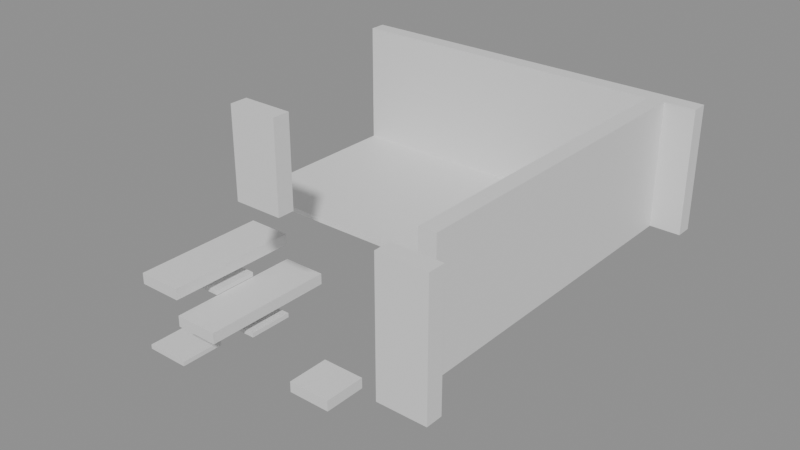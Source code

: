 # Source: building_lego.blend  (saved by Blender 5.0.119; exported with 4.5.12 LTS)
import bpy
from mathutils import Matrix  # noqa: F401  (used for matrix-valued properties, if any)

bpy.ops.wm.read_factory_settings(use_empty=True)
scene = bpy.context.scene
scene.name = 'Scene'

# ---- collections
col_01_paredes_externas = bpy.data.collections.new('01_Paredes_Externas'); scene.collection.children.link(col_01_paredes_externas)
col_02_paredes_internas = bpy.data.collections.new('02_Paredes_Internas'); scene.collection.children.link(col_02_paredes_internas)
col_03_pisos_escadas = bpy.data.collections.new('03_Pisos_Escadas'); scene.collection.children.link(col_03_pisos_escadas)

# ---- materials (node trees are filled in below, after node groups)
mat_mat_parede_externa = bpy.data.materials.new('Mat_Parede_Externa')
mat_mat_parede_interna = bpy.data.materials.new('Mat_Parede_Interna')
mat_mat_pisos = bpy.data.materials.new('Mat_Pisos')

# ---- material node trees
mat_mat_parede_externa.use_nodes = True; mat_mat_parede_externa.node_tree.nodes.clear()
_N = mat_mat_parede_externa.node_tree.nodes; _L = mat_mat_parede_externa.node_tree.links
n0 = _N.new('ShaderNodeBsdfPrincipled'); n0.name = 'BSDF - Pré-fundamentado'; n0.location = (-200, 100)
n1 = _N.new('ShaderNodeOutputMaterial'); n1.name = 'Saída de material'; n1.location = (200, 100)
_L.new(n0.outputs[0], n1.inputs[0])
n1.is_active_output = True
mat_mat_parede_interna.use_nodes = True; mat_mat_parede_interna.node_tree.nodes.clear()
_N = mat_mat_parede_interna.node_tree.nodes; _L = mat_mat_parede_interna.node_tree.links
n0 = _N.new('ShaderNodeBsdfPrincipled'); n0.name = 'BSDF - Pré-fundamentado'; n0.location = (-200, 100)
n1 = _N.new('ShaderNodeOutputMaterial'); n1.name = 'Saída de material'; n1.location = (200, 100)
_L.new(n0.outputs[0], n1.inputs[0])
n1.is_active_output = True
mat_mat_pisos.use_nodes = True; mat_mat_pisos.node_tree.nodes.clear()
_N = mat_mat_pisos.node_tree.nodes; _L = mat_mat_pisos.node_tree.links
n0 = _N.new('ShaderNodeBsdfPrincipled'); n0.name = 'BSDF - Pré-fundamentado'; n0.location = (-200, 100)
n1 = _N.new('ShaderNodeOutputMaterial'); n1.name = 'Saída de material'; n1.location = (200, 100)
_L.new(n0.outputs[0], n1.inputs[0])
n1.is_active_output = True

# ---- meshes
me_bloco_dungeon_wall_4743_167_z22 = bpy.data.meshes.new('Bloco_dungeon_wall_4743_167_z22')
me_bloco_dungeon_wall_4743_167_z22.from_pydata([(-0.5, -0.175, -1.32), (0.5, -0.175, -1.32), (0.5, 0.175, -1.32), (-0.5, 0.175, -1.32), (-0.5, -0.175, 1.32), (0.5, -0.175, 1.32), (0.5, 0.175, 1.32), (-0.5, 0.175, 1.32)], [], [(0, 1, 2, 3), (4, 7, 6, 5), (0, 4, 5, 1), (2, 6, 7, 3), (0, 3, 7, 4), (1, 5, 6, 2)])
me_bloco_dungeon_wall_4743_167_z22.materials.append(mat_mat_parede_externa)
me_bloco_dungeon_wall_4743_167_z22.update()
me_bloco_dungeon_wall_4736_175_z22 = bpy.data.meshes.new('Bloco_dungeon_wall_4736_175_z22')
me_bloco_dungeon_wall_4736_175_z22.from_pydata([(-0.5, -0.175, -1.32), (0.5, -0.175, -1.32), (0.5, 0.175, -1.32), (-0.5, 0.175, -1.32), (-0.5, -0.175, 1.32), (0.5, -0.175, 1.32), (0.5, 0.175, 1.32), (-0.5, 0.175, 1.32)], [], [(0, 1, 2, 3), (4, 7, 6, 5), (0, 4, 5, 1), (2, 6, 7, 3), (0, 3, 7, 4), (1, 5, 6, 2)])
me_bloco_dungeon_wall_4736_175_z22.materials.append(mat_mat_parede_externa)
me_bloco_dungeon_wall_4736_175_z22.update()
me_bloco_dungeon_wall_4737_175_z22 = bpy.data.meshes.new('Bloco_dungeon_wall_4737_175_z22')
me_bloco_dungeon_wall_4737_175_z22.from_pydata([(-0.5, -0.175, -1.32), (0.5, -0.175, -1.32), (0.5, 0.175, -1.32), (-0.5, 0.175, -1.32), (-0.5, -0.175, 1.32), (0.5, -0.175, 1.32), (0.5, 0.175, 1.32), (-0.5, 0.175, 1.32)], [], [(0, 1, 2, 3), (4, 7, 6, 5), (0, 4, 5, 1), (2, 6, 7, 3), (0, 3, 7, 4), (1, 5, 6, 2)])
me_bloco_dungeon_wall_4737_175_z22.materials.append(mat_mat_parede_externa)
me_bloco_dungeon_wall_4737_175_z22.update()
me_bloco_dungeon_wall_4738_175_z22 = bpy.data.meshes.new('Bloco_dungeon_wall_4738_175_z22')
me_bloco_dungeon_wall_4738_175_z22.from_pydata([(-0.5, -0.175, -1.32), (0.5, -0.175, -1.32), (0.5, 0.175, -1.32), (-0.5, 0.175, -1.32), (-0.5, -0.175, 1.32), (0.5, -0.175, 1.32), (0.5, 0.175, 1.32), (-0.5, 0.175, 1.32)], [], [(0, 1, 2, 3), (4, 7, 6, 5), (0, 4, 5, 1), (2, 6, 7, 3), (0, 3, 7, 4), (1, 5, 6, 2)])
me_bloco_dungeon_wall_4738_175_z22.materials.append(mat_mat_parede_externa)
me_bloco_dungeon_wall_4738_175_z22.update()
me_bloco_dungeon_wall_4739_175_z22 = bpy.data.meshes.new('Bloco_dungeon_wall_4739_175_z22')
me_bloco_dungeon_wall_4739_175_z22.from_pydata([(-0.5, -0.175, -1.32), (0.5, -0.175, -1.32), (0.5, 0.175, -1.32), (-0.5, 0.175, -1.32), (-0.5, -0.175, 1.32), (0.5, -0.175, 1.32), (0.5, 0.175, 1.32), (-0.5, 0.175, 1.32)], [], [(0, 1, 2, 3), (4, 7, 6, 5), (0, 4, 5, 1), (2, 6, 7, 3), (0, 3, 7, 4), (1, 5, 6, 2)])
me_bloco_dungeon_wall_4739_175_z22.materials.append(mat_mat_parede_externa)
me_bloco_dungeon_wall_4739_175_z22.update()
me_bloco_dungeon_wall_4740_175_z22 = bpy.data.meshes.new('Bloco_dungeon_wall_4740_175_z22')
me_bloco_dungeon_wall_4740_175_z22.from_pydata([(-0.5, -0.175, -1.32), (0.5, -0.175, -1.32), (0.5, 0.175, -1.32), (-0.5, 0.175, -1.32), (-0.5, -0.175, 1.32), (0.5, -0.175, 1.32), (0.5, 0.175, 1.32), (-0.5, 0.175, 1.32)], [], [(0, 1, 2, 3), (4, 7, 6, 5), (0, 4, 5, 1), (2, 6, 7, 3), (0, 3, 7, 4), (1, 5, 6, 2)])
me_bloco_dungeon_wall_4740_175_z22.materials.append(mat_mat_parede_externa)
me_bloco_dungeon_wall_4740_175_z22.update()
me_bloco_dungeon_wall_4741_175_z22 = bpy.data.meshes.new('Bloco_dungeon_wall_4741_175_z22')
me_bloco_dungeon_wall_4741_175_z22.from_pydata([(-0.5, -0.175, -1.32), (0.5, -0.175, -1.32), (0.5, 0.175, -1.32), (-0.5, 0.175, -1.32), (-0.5, -0.175, 1.32), (0.5, -0.175, 1.32), (0.5, 0.175, 1.32), (-0.5, 0.175, 1.32)], [], [(0, 1, 2, 3), (4, 7, 6, 5), (0, 4, 5, 1), (2, 6, 7, 3), (0, 3, 7, 4), (1, 5, 6, 2)])
me_bloco_dungeon_wall_4741_175_z22.materials.append(mat_mat_parede_externa)
me_bloco_dungeon_wall_4741_175_z22.update()
me_bloco_dungeon_wall_4742_175_z22 = bpy.data.meshes.new('Bloco_dungeon_wall_4742_175_z22')
me_bloco_dungeon_wall_4742_175_z22.from_pydata([(-0.5, -0.175, -1.32), (0.5, -0.175, -1.32), (0.5, 0.175, -1.32), (-0.5, 0.175, -1.32), (-0.5, -0.175, 1.32), (0.5, -0.175, 1.32), (0.5, 0.175, 1.32), (-0.5, 0.175, 1.32)], [], [(0, 1, 2, 3), (4, 7, 6, 5), (0, 4, 5, 1), (2, 6, 7, 3), (0, 3, 7, 4), (1, 5, 6, 2)])
me_bloco_dungeon_wall_4742_175_z22.materials.append(mat_mat_parede_externa)
me_bloco_dungeon_wall_4742_175_z22.update()
me_bloco_dungeon_wall_4743_175_z22 = bpy.data.meshes.new('Bloco_dungeon_wall_4743_175_z22')
me_bloco_dungeon_wall_4743_175_z22.from_pydata([(-0.5, -0.175, -1.32), (0.5, -0.175, -1.32), (0.5, 0.175, -1.32), (-0.5, 0.175, -1.32), (-0.5, -0.175, 1.32), (0.5, -0.175, 1.32), (0.5, 0.175, 1.32), (-0.5, 0.175, 1.32)], [], [(0, 1, 2, 3), (4, 7, 6, 5), (0, 4, 5, 1), (2, 6, 7, 3), (0, 3, 7, 4), (1, 5, 6, 2)])
me_bloco_dungeon_wall_4743_175_z22.materials.append(mat_mat_parede_externa)
me_bloco_dungeon_wall_4743_175_z22.update()
me_bloco_dungeon_wall_4743_168_z22 = bpy.data.meshes.new('Bloco_dungeon_wall_4743_168_z22')
me_bloco_dungeon_wall_4743_168_z22.from_pydata([(-0.175, -0.5, -1.32), (0.175, -0.5, -1.32), (0.175, 0.5, -1.32), (-0.175, 0.5, -1.32), (-0.175, -0.5, 1.32), (0.175, -0.5, 1.32), (0.175, 0.5, 1.32), (-0.175, 0.5, 1.32)], [], [(0, 1, 2, 3), (4, 7, 6, 5), (0, 4, 5, 1), (2, 6, 7, 3), (0, 3, 7, 4), (1, 5, 6, 2)])
me_bloco_dungeon_wall_4743_168_z22.materials.append(mat_mat_parede_externa)
me_bloco_dungeon_wall_4743_168_z22.update()
me_bloco_dungeon_wall_4743_169_z22 = bpy.data.meshes.new('Bloco_dungeon_wall_4743_169_z22')
me_bloco_dungeon_wall_4743_169_z22.from_pydata([(-0.175, -0.5, -1.32), (0.175, -0.5, -1.32), (0.175, 0.5, -1.32), (-0.175, 0.5, -1.32), (-0.175, -0.5, 1.32), (0.175, -0.5, 1.32), (0.175, 0.5, 1.32), (-0.175, 0.5, 1.32)], [], [(0, 1, 2, 3), (4, 7, 6, 5), (0, 4, 5, 1), (2, 6, 7, 3), (0, 3, 7, 4), (1, 5, 6, 2)])
me_bloco_dungeon_wall_4743_169_z22.materials.append(mat_mat_parede_externa)
me_bloco_dungeon_wall_4743_169_z22.update()
me_bloco_dungeon_wall_4743_170_z22 = bpy.data.meshes.new('Bloco_dungeon_wall_4743_170_z22')
me_bloco_dungeon_wall_4743_170_z22.from_pydata([(-0.175, -0.5, -1.32), (0.175, -0.5, -1.32), (0.175, 0.5, -1.32), (-0.175, 0.5, -1.32), (-0.175, -0.5, 1.32), (0.175, -0.5, 1.32), (0.175, 0.5, 1.32), (-0.175, 0.5, 1.32)], [], [(0, 1, 2, 3), (4, 7, 6, 5), (0, 4, 5, 1), (2, 6, 7, 3), (0, 3, 7, 4), (1, 5, 6, 2)])
me_bloco_dungeon_wall_4743_170_z22.materials.append(mat_mat_parede_externa)
me_bloco_dungeon_wall_4743_170_z22.update()
me_bloco_dungeon_wall_4743_171_z22 = bpy.data.meshes.new('Bloco_dungeon_wall_4743_171_z22')
me_bloco_dungeon_wall_4743_171_z22.from_pydata([(-0.175, -0.5, -1.32), (0.175, -0.5, -1.32), (0.175, 0.5, -1.32), (-0.175, 0.5, -1.32), (-0.175, -0.5, 1.32), (0.175, -0.5, 1.32), (0.175, 0.5, 1.32), (-0.175, 0.5, 1.32)], [], [(0, 1, 2, 3), (4, 7, 6, 5), (0, 4, 5, 1), (2, 6, 7, 3), (0, 3, 7, 4), (1, 5, 6, 2)])
me_bloco_dungeon_wall_4743_171_z22.materials.append(mat_mat_parede_externa)
me_bloco_dungeon_wall_4743_171_z22.update()
me_bloco_dungeon_wall_4743_172_z22 = bpy.data.meshes.new('Bloco_dungeon_wall_4743_172_z22')
me_bloco_dungeon_wall_4743_172_z22.from_pydata([(-0.175, -0.5, -1.32), (0.175, -0.5, -1.32), (0.175, 0.5, -1.32), (-0.175, 0.5, -1.32), (-0.175, -0.5, 1.32), (0.175, -0.5, 1.32), (0.175, 0.5, 1.32), (-0.175, 0.5, 1.32)], [], [(0, 1, 2, 3), (4, 7, 6, 5), (0, 4, 5, 1), (2, 6, 7, 3), (0, 3, 7, 4), (1, 5, 6, 2)])
me_bloco_dungeon_wall_4743_172_z22.materials.append(mat_mat_parede_externa)
me_bloco_dungeon_wall_4743_172_z22.update()
me_bloco_dungeon_wall_4743_173_z22 = bpy.data.meshes.new('Bloco_dungeon_wall_4743_173_z22')
me_bloco_dungeon_wall_4743_173_z22.from_pydata([(-0.175, -0.5, -1.32), (0.175, -0.5, -1.32), (0.175, 0.5, -1.32), (-0.175, 0.5, -1.32), (-0.175, -0.5, 1.32), (0.175, -0.5, 1.32), (0.175, 0.5, 1.32), (-0.175, 0.5, 1.32)], [], [(0, 1, 2, 3), (4, 7, 6, 5), (0, 4, 5, 1), (2, 6, 7, 3), (0, 3, 7, 4), (1, 5, 6, 2)])
me_bloco_dungeon_wall_4743_173_z22.materials.append(mat_mat_parede_externa)
me_bloco_dungeon_wall_4743_173_z22.update()
me_bloco_dungeon_wall_4743_174_z22 = bpy.data.meshes.new('Bloco_dungeon_wall_4743_174_z22')
me_bloco_dungeon_wall_4743_174_z22.from_pydata([(-0.175, -0.5, -1.32), (0.175, -0.5, -1.32), (0.175, 0.5, -1.32), (-0.175, 0.5, -1.32), (-0.175, -0.5, 1.32), (0.175, -0.5, 1.32), (0.175, 0.5, 1.32), (-0.175, 0.5, 1.32)], [], [(0, 1, 2, 3), (4, 7, 6, 5), (0, 4, 5, 1), (2, 6, 7, 3), (0, 3, 7, 4), (1, 5, 6, 2)])
me_bloco_dungeon_wall_4743_174_z22.materials.append(mat_mat_parede_externa)
me_bloco_dungeon_wall_4743_174_z22.update()
me_bloco_wall_torch_4739_168_z37 = bpy.data.meshes.new('Bloco_wall_torch_4739_168_z37')
me_bloco_wall_torch_4739_168_z37.from_pydata([(-0.5, -0.175, -0.9), (0.5, -0.175, -0.9), (0.5, 0.175, -0.9), (-0.5, 0.175, -0.9), (-0.5, -0.175, 0.9), (0.5, -0.175, 0.9), (0.5, 0.175, 0.9), (-0.5, 0.175, 0.9)], [], [(0, 1, 2, 3), (4, 7, 6, 5), (0, 4, 5, 1), (2, 6, 7, 3), (0, 3, 7, 4), (1, 5, 6, 2)])
me_bloco_wall_torch_4739_168_z37.materials.append(mat_mat_parede_interna)
me_bloco_wall_torch_4739_168_z37.update()
me_piso_stone_4736_168_z2 = bpy.data.meshes.new('Piso_stone_4736_168_z2')
me_piso_stone_4736_168_z2.from_pydata([(-0.5, -0.5, -0.05), (0.5, -0.5, -0.05), (0.5, 0.5, -0.05), (-0.5, 0.5, -0.05), (-0.5, -0.5, 0.05), (0.5, -0.5, 0.05), (0.5, 0.5, 0.05), (-0.5, 0.5, 0.05)], [], [(0, 1, 2, 3), (4, 7, 6, 5), (0, 4, 5, 1), (2, 6, 7, 3), (0, 3, 7, 4), (1, 5, 6, 2)])
me_piso_stone_4736_168_z2.materials.append(mat_mat_pisos)
me_piso_stone_4736_168_z2.update()
me_piso_stone_4736_169_z12 = bpy.data.meshes.new('Piso_stone_4736_169_z12')
me_piso_stone_4736_169_z12.from_pydata([(-0.5, -0.5, -0.05), (0.5, -0.5, -0.05), (0.5, 0.5, -0.05), (-0.5, 0.5, -0.05), (-0.5, -0.5, 0.05), (0.5, -0.5, 0.05), (0.5, 0.5, 0.05), (-0.5, 0.5, 0.05)], [], [(0, 1, 2, 3), (4, 7, 6, 5), (0, 4, 5, 1), (2, 6, 7, 3), (0, 3, 7, 4), (1, 5, 6, 2)])
me_piso_stone_4736_169_z12.materials.append(mat_mat_pisos)
me_piso_stone_4736_169_z12.update()
me_piso_stone_4737_169_z7 = bpy.data.meshes.new('Piso_stone_4737_169_z7')
me_piso_stone_4737_169_z7.from_pydata([(-0.5, -0.5, -0.05), (0.5, -0.5, -0.05), (0.5, 0.5, -0.05), (-0.5, 0.5, -0.05), (-0.5, -0.5, 0.05), (0.5, -0.5, 0.05), (0.5, 0.5, 0.05), (-0.5, 0.5, 0.05)], [], [(0, 1, 2, 3), (4, 7, 6, 5), (0, 4, 5, 1), (2, 6, 7, 3), (0, 3, 7, 4), (1, 5, 6, 2)])
me_piso_stone_4737_169_z7.materials.append(mat_mat_pisos)
me_piso_stone_4737_169_z7.update()
me_piso_cave_floor_4736_171_z22 = bpy.data.meshes.new('Piso_cave_floor_4736_171_z22')
me_piso_cave_floor_4736_171_z22.from_pydata([(-0.5, -0.5, -0.05), (0.5, -0.5, -0.05), (0.5, 0.5, -0.05), (-0.5, 0.5, -0.05), (-0.5, -0.5, 0.05), (0.5, -0.5, 0.05), (0.5, 0.5, 0.05), (-0.5, 0.5, 0.05)], [], [(0, 1, 2, 3), (4, 7, 6, 5), (0, 4, 5, 1), (2, 6, 7, 3), (0, 3, 7, 4), (1, 5, 6, 2)])
me_piso_cave_floor_4736_171_z22.materials.append(mat_mat_pisos)
me_piso_cave_floor_4736_171_z22.update()
me_piso_cave_floor_4737_171_z22 = bpy.data.meshes.new('Piso_cave_floor_4737_171_z22')
me_piso_cave_floor_4737_171_z22.from_pydata([(-0.5, -0.5, -0.05), (0.5, -0.5, -0.05), (0.5, 0.5, -0.05), (-0.5, 0.5, -0.05), (-0.5, -0.5, 0.05), (0.5, -0.5, 0.05), (0.5, 0.5, 0.05), (-0.5, 0.5, 0.05)], [], [(0, 1, 2, 3), (4, 7, 6, 5), (0, 4, 5, 1), (2, 6, 7, 3), (0, 3, 7, 4), (1, 5, 6, 2)])
me_piso_cave_floor_4737_171_z22.materials.append(mat_mat_pisos)
me_piso_cave_floor_4737_171_z22.update()
me_piso_cave_floor_4738_171_z22 = bpy.data.meshes.new('Piso_cave_floor_4738_171_z22')
me_piso_cave_floor_4738_171_z22.from_pydata([(-0.5, -0.5, -0.05), (0.5, -0.5, -0.05), (0.5, 0.5, -0.05), (-0.5, 0.5, -0.05), (-0.5, -0.5, 0.05), (0.5, -0.5, 0.05), (0.5, 0.5, 0.05), (-0.5, 0.5, 0.05)], [], [(0, 1, 2, 3), (4, 7, 6, 5), (0, 4, 5, 1), (2, 6, 7, 3), (0, 3, 7, 4), (1, 5, 6, 2)])
me_piso_cave_floor_4738_171_z22.materials.append(mat_mat_pisos)
me_piso_cave_floor_4738_171_z22.update()
me_piso_cave_floor_4739_171_z22 = bpy.data.meshes.new('Piso_cave_floor_4739_171_z22')
me_piso_cave_floor_4739_171_z22.from_pydata([(-0.5, -0.5, -0.05), (0.5, -0.5, -0.05), (0.5, 0.5, -0.05), (-0.5, 0.5, -0.05), (-0.5, -0.5, 0.05), (0.5, -0.5, 0.05), (0.5, 0.5, 0.05), (-0.5, 0.5, 0.05)], [], [(0, 1, 2, 3), (4, 7, 6, 5), (0, 4, 5, 1), (2, 6, 7, 3), (0, 3, 7, 4), (1, 5, 6, 2)])
me_piso_cave_floor_4739_171_z22.materials.append(mat_mat_pisos)
me_piso_cave_floor_4739_171_z22.update()
me_piso_cave_floor_4740_171_z22 = bpy.data.meshes.new('Piso_cave_floor_4740_171_z22')
me_piso_cave_floor_4740_171_z22.from_pydata([(-0.5, -0.5, -0.05), (0.5, -0.5, -0.05), (0.5, 0.5, -0.05), (-0.5, 0.5, -0.05), (-0.5, -0.5, 0.05), (0.5, -0.5, 0.05), (0.5, 0.5, 0.05), (-0.5, 0.5, 0.05)], [], [(0, 1, 2, 3), (4, 7, 6, 5), (0, 4, 5, 1), (2, 6, 7, 3), (0, 3, 7, 4), (1, 5, 6, 2)])
me_piso_cave_floor_4740_171_z22.materials.append(mat_mat_pisos)
me_piso_cave_floor_4740_171_z22.update()
me_piso_cave_floor_4741_171_z22 = bpy.data.meshes.new('Piso_cave_floor_4741_171_z22')
me_piso_cave_floor_4741_171_z22.from_pydata([(-0.5, -0.5, -0.05), (0.5, -0.5, -0.05), (0.5, 0.5, -0.05), (-0.5, 0.5, -0.05), (-0.5, -0.5, 0.05), (0.5, -0.5, 0.05), (0.5, 0.5, 0.05), (-0.5, 0.5, 0.05)], [], [(0, 1, 2, 3), (4, 7, 6, 5), (0, 4, 5, 1), (2, 6, 7, 3), (0, 3, 7, 4), (1, 5, 6, 2)])
me_piso_cave_floor_4741_171_z22.materials.append(mat_mat_pisos)
me_piso_cave_floor_4741_171_z22.update()
me_piso_cave_floor_4736_172_z22 = bpy.data.meshes.new('Piso_cave_floor_4736_172_z22')
me_piso_cave_floor_4736_172_z22.from_pydata([(-0.5, -0.5, -0.05), (0.5, -0.5, -0.05), (0.5, 0.5, -0.05), (-0.5, 0.5, -0.05), (-0.5, -0.5, 0.05), (0.5, -0.5, 0.05), (0.5, 0.5, 0.05), (-0.5, 0.5, 0.05)], [], [(0, 1, 2, 3), (4, 7, 6, 5), (0, 4, 5, 1), (2, 6, 7, 3), (0, 3, 7, 4), (1, 5, 6, 2)])
me_piso_cave_floor_4736_172_z22.materials.append(mat_mat_pisos)
me_piso_cave_floor_4736_172_z22.update()
me_piso_cave_floor_4737_172_z22 = bpy.data.meshes.new('Piso_cave_floor_4737_172_z22')
me_piso_cave_floor_4737_172_z22.from_pydata([(-0.5, -0.5, -0.05), (0.5, -0.5, -0.05), (0.5, 0.5, -0.05), (-0.5, 0.5, -0.05), (-0.5, -0.5, 0.05), (0.5, -0.5, 0.05), (0.5, 0.5, 0.05), (-0.5, 0.5, 0.05)], [], [(0, 1, 2, 3), (4, 7, 6, 5), (0, 4, 5, 1), (2, 6, 7, 3), (0, 3, 7, 4), (1, 5, 6, 2)])
me_piso_cave_floor_4737_172_z22.materials.append(mat_mat_pisos)
me_piso_cave_floor_4737_172_z22.update()
me_piso_cave_floor_4738_172_z22 = bpy.data.meshes.new('Piso_cave_floor_4738_172_z22')
me_piso_cave_floor_4738_172_z22.from_pydata([(-0.5, -0.5, -0.05), (0.5, -0.5, -0.05), (0.5, 0.5, -0.05), (-0.5, 0.5, -0.05), (-0.5, -0.5, 0.05), (0.5, -0.5, 0.05), (0.5, 0.5, 0.05), (-0.5, 0.5, 0.05)], [], [(0, 1, 2, 3), (4, 7, 6, 5), (0, 4, 5, 1), (2, 6, 7, 3), (0, 3, 7, 4), (1, 5, 6, 2)])
me_piso_cave_floor_4738_172_z22.materials.append(mat_mat_pisos)
me_piso_cave_floor_4738_172_z22.update()
me_piso_cave_floor_4739_172_z22 = bpy.data.meshes.new('Piso_cave_floor_4739_172_z22')
me_piso_cave_floor_4739_172_z22.from_pydata([(-0.5, -0.5, -0.05), (0.5, -0.5, -0.05), (0.5, 0.5, -0.05), (-0.5, 0.5, -0.05), (-0.5, -0.5, 0.05), (0.5, -0.5, 0.05), (0.5, 0.5, 0.05), (-0.5, 0.5, 0.05)], [], [(0, 1, 2, 3), (4, 7, 6, 5), (0, 4, 5, 1), (2, 6, 7, 3), (0, 3, 7, 4), (1, 5, 6, 2)])
me_piso_cave_floor_4739_172_z22.materials.append(mat_mat_pisos)
me_piso_cave_floor_4739_172_z22.update()
me_piso_cave_floor_4740_172_z22 = bpy.data.meshes.new('Piso_cave_floor_4740_172_z22')
me_piso_cave_floor_4740_172_z22.from_pydata([(-0.5, -0.5, -0.05), (0.5, -0.5, -0.05), (0.5, 0.5, -0.05), (-0.5, 0.5, -0.05), (-0.5, -0.5, 0.05), (0.5, -0.5, 0.05), (0.5, 0.5, 0.05), (-0.5, 0.5, 0.05)], [], [(0, 1, 2, 3), (4, 7, 6, 5), (0, 4, 5, 1), (2, 6, 7, 3), (0, 3, 7, 4), (1, 5, 6, 2)])
me_piso_cave_floor_4740_172_z22.materials.append(mat_mat_pisos)
me_piso_cave_floor_4740_172_z22.update()
me_piso_cave_floor_4741_172_z22 = bpy.data.meshes.new('Piso_cave_floor_4741_172_z22')
me_piso_cave_floor_4741_172_z22.from_pydata([(-0.5, -0.5, -0.05), (0.5, -0.5, -0.05), (0.5, 0.5, -0.05), (-0.5, 0.5, -0.05), (-0.5, -0.5, 0.05), (0.5, -0.5, 0.05), (0.5, 0.5, 0.05), (-0.5, 0.5, 0.05)], [], [(0, 1, 2, 3), (4, 7, 6, 5), (0, 4, 5, 1), (2, 6, 7, 3), (0, 3, 7, 4), (1, 5, 6, 2)])
me_piso_cave_floor_4741_172_z22.materials.append(mat_mat_pisos)
me_piso_cave_floor_4741_172_z22.update()
me_piso_cave_floor_4736_173_z22 = bpy.data.meshes.new('Piso_cave_floor_4736_173_z22')
me_piso_cave_floor_4736_173_z22.from_pydata([(-0.5, -0.5, -0.05), (0.5, -0.5, -0.05), (0.5, 0.5, -0.05), (-0.5, 0.5, -0.05), (-0.5, -0.5, 0.05), (0.5, -0.5, 0.05), (0.5, 0.5, 0.05), (-0.5, 0.5, 0.05)], [], [(0, 1, 2, 3), (4, 7, 6, 5), (0, 4, 5, 1), (2, 6, 7, 3), (0, 3, 7, 4), (1, 5, 6, 2)])
me_piso_cave_floor_4736_173_z22.materials.append(mat_mat_pisos)
me_piso_cave_floor_4736_173_z22.update()
me_piso_cave_floor_4737_173_z22 = bpy.data.meshes.new('Piso_cave_floor_4737_173_z22')
me_piso_cave_floor_4737_173_z22.from_pydata([(-0.5, -0.5, -0.05), (0.5, -0.5, -0.05), (0.5, 0.5, -0.05), (-0.5, 0.5, -0.05), (-0.5, -0.5, 0.05), (0.5, -0.5, 0.05), (0.5, 0.5, 0.05), (-0.5, 0.5, 0.05)], [], [(0, 1, 2, 3), (4, 7, 6, 5), (0, 4, 5, 1), (2, 6, 7, 3), (0, 3, 7, 4), (1, 5, 6, 2)])
me_piso_cave_floor_4737_173_z22.materials.append(mat_mat_pisos)
me_piso_cave_floor_4737_173_z22.update()
me_piso_cave_floor_4738_173_z22 = bpy.data.meshes.new('Piso_cave_floor_4738_173_z22')
me_piso_cave_floor_4738_173_z22.from_pydata([(-0.5, -0.5, -0.05), (0.5, -0.5, -0.05), (0.5, 0.5, -0.05), (-0.5, 0.5, -0.05), (-0.5, -0.5, 0.05), (0.5, -0.5, 0.05), (0.5, 0.5, 0.05), (-0.5, 0.5, 0.05)], [], [(0, 1, 2, 3), (4, 7, 6, 5), (0, 4, 5, 1), (2, 6, 7, 3), (0, 3, 7, 4), (1, 5, 6, 2)])
me_piso_cave_floor_4738_173_z22.materials.append(mat_mat_pisos)
me_piso_cave_floor_4738_173_z22.update()
me_piso_cave_floor_4739_173_z22 = bpy.data.meshes.new('Piso_cave_floor_4739_173_z22')
me_piso_cave_floor_4739_173_z22.from_pydata([(-0.5, -0.5, -0.05), (0.5, -0.5, -0.05), (0.5, 0.5, -0.05), (-0.5, 0.5, -0.05), (-0.5, -0.5, 0.05), (0.5, -0.5, 0.05), (0.5, 0.5, 0.05), (-0.5, 0.5, 0.05)], [], [(0, 1, 2, 3), (4, 7, 6, 5), (0, 4, 5, 1), (2, 6, 7, 3), (0, 3, 7, 4), (1, 5, 6, 2)])
me_piso_cave_floor_4739_173_z22.materials.append(mat_mat_pisos)
me_piso_cave_floor_4739_173_z22.update()
me_piso_cave_floor_4740_173_z22 = bpy.data.meshes.new('Piso_cave_floor_4740_173_z22')
me_piso_cave_floor_4740_173_z22.from_pydata([(-0.5, -0.5, -0.05), (0.5, -0.5, -0.05), (0.5, 0.5, -0.05), (-0.5, 0.5, -0.05), (-0.5, -0.5, 0.05), (0.5, -0.5, 0.05), (0.5, 0.5, 0.05), (-0.5, 0.5, 0.05)], [], [(0, 1, 2, 3), (4, 7, 6, 5), (0, 4, 5, 1), (2, 6, 7, 3), (0, 3, 7, 4), (1, 5, 6, 2)])
me_piso_cave_floor_4740_173_z22.materials.append(mat_mat_pisos)
me_piso_cave_floor_4740_173_z22.update()
me_piso_cave_floor_4741_173_z22 = bpy.data.meshes.new('Piso_cave_floor_4741_173_z22')
me_piso_cave_floor_4741_173_z22.from_pydata([(-0.5, -0.5, -0.05), (0.5, -0.5, -0.05), (0.5, 0.5, -0.05), (-0.5, 0.5, -0.05), (-0.5, -0.5, 0.05), (0.5, -0.5, 0.05), (0.5, 0.5, 0.05), (-0.5, 0.5, 0.05)], [], [(0, 1, 2, 3), (4, 7, 6, 5), (0, 4, 5, 1), (2, 6, 7, 3), (0, 3, 7, 4), (1, 5, 6, 2)])
me_piso_cave_floor_4741_173_z22.materials.append(mat_mat_pisos)
me_piso_cave_floor_4741_173_z22.update()
me_piso_cave_floor_4736_174_z22 = bpy.data.meshes.new('Piso_cave_floor_4736_174_z22')
me_piso_cave_floor_4736_174_z22.from_pydata([(-0.5, -0.5, -0.05), (0.5, -0.5, -0.05), (0.5, 0.5, -0.05), (-0.5, 0.5, -0.05), (-0.5, -0.5, 0.05), (0.5, -0.5, 0.05), (0.5, 0.5, 0.05), (-0.5, 0.5, 0.05)], [], [(0, 1, 2, 3), (4, 7, 6, 5), (0, 4, 5, 1), (2, 6, 7, 3), (0, 3, 7, 4), (1, 5, 6, 2)])
me_piso_cave_floor_4736_174_z22.materials.append(mat_mat_pisos)
me_piso_cave_floor_4736_174_z22.update()
me_piso_cave_floor_4737_174_z22 = bpy.data.meshes.new('Piso_cave_floor_4737_174_z22')
me_piso_cave_floor_4737_174_z22.from_pydata([(-0.5, -0.5, -0.05), (0.5, -0.5, -0.05), (0.5, 0.5, -0.05), (-0.5, 0.5, -0.05), (-0.5, -0.5, 0.05), (0.5, -0.5, 0.05), (0.5, 0.5, 0.05), (-0.5, 0.5, 0.05)], [], [(0, 1, 2, 3), (4, 7, 6, 5), (0, 4, 5, 1), (2, 6, 7, 3), (0, 3, 7, 4), (1, 5, 6, 2)])
me_piso_cave_floor_4737_174_z22.materials.append(mat_mat_pisos)
me_piso_cave_floor_4737_174_z22.update()
me_piso_cave_floor_4738_174_z22 = bpy.data.meshes.new('Piso_cave_floor_4738_174_z22')
me_piso_cave_floor_4738_174_z22.from_pydata([(-0.5, -0.5, -0.05), (0.5, -0.5, -0.05), (0.5, 0.5, -0.05), (-0.5, 0.5, -0.05), (-0.5, -0.5, 0.05), (0.5, -0.5, 0.05), (0.5, 0.5, 0.05), (-0.5, 0.5, 0.05)], [], [(0, 1, 2, 3), (4, 7, 6, 5), (0, 4, 5, 1), (2, 6, 7, 3), (0, 3, 7, 4), (1, 5, 6, 2)])
me_piso_cave_floor_4738_174_z22.materials.append(mat_mat_pisos)
me_piso_cave_floor_4738_174_z22.update()
me_piso_cave_floor_4739_174_z22 = bpy.data.meshes.new('Piso_cave_floor_4739_174_z22')
me_piso_cave_floor_4739_174_z22.from_pydata([(-0.5, -0.5, -0.05), (0.5, -0.5, -0.05), (0.5, 0.5, -0.05), (-0.5, 0.5, -0.05), (-0.5, -0.5, 0.05), (0.5, -0.5, 0.05), (0.5, 0.5, 0.05), (-0.5, 0.5, 0.05)], [], [(0, 1, 2, 3), (4, 7, 6, 5), (0, 4, 5, 1), (2, 6, 7, 3), (0, 3, 7, 4), (1, 5, 6, 2)])
me_piso_cave_floor_4739_174_z22.materials.append(mat_mat_pisos)
me_piso_cave_floor_4739_174_z22.update()
me_piso_cave_floor_4740_174_z22 = bpy.data.meshes.new('Piso_cave_floor_4740_174_z22')
me_piso_cave_floor_4740_174_z22.from_pydata([(-0.5, -0.5, -0.05), (0.5, -0.5, -0.05), (0.5, 0.5, -0.05), (-0.5, 0.5, -0.05), (-0.5, -0.5, 0.05), (0.5, -0.5, 0.05), (0.5, 0.5, 0.05), (-0.5, 0.5, 0.05)], [], [(0, 1, 2, 3), (4, 7, 6, 5), (0, 4, 5, 1), (2, 6, 7, 3), (0, 3, 7, 4), (1, 5, 6, 2)])
me_piso_cave_floor_4740_174_z22.materials.append(mat_mat_pisos)
me_piso_cave_floor_4740_174_z22.update()
me_piso_cave_floor_4741_174_z22 = bpy.data.meshes.new('Piso_cave_floor_4741_174_z22')
me_piso_cave_floor_4741_174_z22.from_pydata([(-0.5, -0.5, -0.05), (0.5, -0.5, -0.05), (0.5, 0.5, -0.05), (-0.5, 0.5, -0.05), (-0.5, -0.5, 0.05), (0.5, -0.5, 0.05), (0.5, 0.5, 0.05), (-0.5, 0.5, 0.05)], [], [(0, 1, 2, 3), (4, 7, 6, 5), (0, 4, 5, 1), (2, 6, 7, 3), (0, 3, 7, 4), (1, 5, 6, 2)])
me_piso_cave_floor_4741_174_z22.materials.append(mat_mat_pisos)
me_piso_cave_floor_4741_174_z22.update()
me_degrau_4736_168_z14 = bpy.data.meshes.new('Degrau_4736_168_z14')
me_degrau_4736_168_z14.from_pydata([(-0.5, -0.5, -0.125), (0.5, -0.5, -0.125), (0.5, 0.5, -0.125), (-0.5, 0.5, -0.125), (-0.5, -0.5, 0.125), (0.5, -0.5, 0.125), (0.5, 0.5, 0.125), (-0.5, 0.5, 0.125)], [], [(0, 1, 2, 3), (4, 7, 6, 5), (0, 4, 5, 1), (2, 6, 7, 3), (0, 3, 7, 4), (1, 5, 6, 2)])
me_degrau_4736_168_z14.materials.append(mat_mat_pisos)
me_degrau_4736_168_z14.update()
me_degrau_4737_168_z9 = bpy.data.meshes.new('Degrau_4737_168_z9')
me_degrau_4737_168_z9.from_pydata([(-0.5, -0.5, -0.125), (0.5, -0.5, -0.125), (0.5, 0.5, -0.125), (-0.5, 0.5, -0.125), (-0.5, -0.5, 0.125), (0.5, -0.5, 0.125), (0.5, 0.5, 0.125), (-0.5, 0.5, 0.125)], [], [(0, 1, 2, 3), (4, 7, 6, 5), (0, 4, 5, 1), (2, 6, 7, 3), (0, 3, 7, 4), (1, 5, 6, 2)])
me_degrau_4737_168_z9.materials.append(mat_mat_pisos)
me_degrau_4737_168_z9.update()
me_degrau_4736_169_z14 = bpy.data.meshes.new('Degrau_4736_169_z14')
me_degrau_4736_169_z14.from_pydata([(-0.5, -0.5, -0.125), (0.5, -0.5, -0.125), (0.5, 0.5, -0.125), (-0.5, 0.5, -0.125), (-0.5, -0.5, 0.125), (0.5, -0.5, 0.125), (0.5, 0.5, 0.125), (-0.5, 0.5, 0.125)], [], [(0, 1, 2, 3), (4, 7, 6, 5), (0, 4, 5, 1), (2, 6, 7, 3), (0, 3, 7, 4), (1, 5, 6, 2)])
me_degrau_4736_169_z14.materials.append(mat_mat_pisos)
me_degrau_4736_169_z14.update()
me_degrau_4737_169_z9 = bpy.data.meshes.new('Degrau_4737_169_z9')
me_degrau_4737_169_z9.from_pydata([(-0.5, -0.5, -0.125), (0.5, -0.5, -0.125), (0.5, 0.5, -0.125), (-0.5, 0.5, -0.125), (-0.5, -0.5, 0.125), (0.5, -0.5, 0.125), (0.5, 0.5, 0.125), (-0.5, 0.5, 0.125)], [], [(0, 1, 2, 3), (4, 7, 6, 5), (0, 4, 5, 1), (2, 6, 7, 3), (0, 3, 7, 4), (1, 5, 6, 2)])
me_degrau_4737_169_z9.materials.append(mat_mat_pisos)
me_degrau_4737_169_z9.update()
me_degrau_4739_169_z_1 = bpy.data.meshes.new('Degrau_4739_169_z-1')
me_degrau_4739_169_z_1.from_pydata([(-0.5, -0.5, -0.125), (0.5, -0.5, -0.125), (0.5, 0.5, -0.125), (-0.5, 0.5, -0.125), (-0.5, -0.5, 0.125), (0.5, -0.5, 0.125), (0.5, 0.5, 0.125), (-0.5, 0.5, 0.125)], [], [(0, 1, 2, 3), (4, 7, 6, 5), (0, 4, 5, 1), (2, 6, 7, 3), (0, 3, 7, 4), (1, 5, 6, 2)])
me_degrau_4739_169_z_1.materials.append(mat_mat_pisos)
me_degrau_4739_169_z_1.update()
me_degrau_4736_170_z14 = bpy.data.meshes.new('Degrau_4736_170_z14')
me_degrau_4736_170_z14.from_pydata([(-0.5, -0.5, -0.125), (0.5, -0.5, -0.125), (0.5, 0.5, -0.125), (-0.5, 0.5, -0.125), (-0.5, -0.5, 0.125), (0.5, -0.5, 0.125), (0.5, 0.5, 0.125), (-0.5, 0.5, 0.125)], [], [(0, 1, 2, 3), (4, 7, 6, 5), (0, 4, 5, 1), (2, 6, 7, 3), (0, 3, 7, 4), (1, 5, 6, 2)])
me_degrau_4736_170_z14.materials.append(mat_mat_pisos)
me_degrau_4736_170_z14.update()
me_degrau_4737_170_z9 = bpy.data.meshes.new('Degrau_4737_170_z9')
me_degrau_4737_170_z9.from_pydata([(-0.5, -0.5, -0.125), (0.5, -0.5, -0.125), (0.5, 0.5, -0.125), (-0.5, 0.5, -0.125), (-0.5, -0.5, 0.125), (0.5, -0.5, 0.125), (0.5, 0.5, 0.125), (-0.5, 0.5, 0.125)], [], [(0, 1, 2, 3), (4, 7, 6, 5), (0, 4, 5, 1), (2, 6, 7, 3), (0, 3, 7, 4), (1, 5, 6, 2)])
me_degrau_4737_170_z9.materials.append(mat_mat_pisos)
me_degrau_4737_170_z9.update()

# ---- objects
ob_parede_externa_norte_y167_x4743_4743 = bpy.data.objects.new('Parede_Externa_Norte_Y167_X4743_4743', None)
ob_bloco_dungeon_wall_4743_167_z22 = bpy.data.objects.new('Bloco_dungeon_wall_4743_167_z22', me_bloco_dungeon_wall_4743_167_z22)
ob_parede_externa_sul_y175_x4736_4743 = bpy.data.objects.new('Parede_Externa_Sul_Y175_X4736_4743', None)
ob_bloco_dungeon_wall_4736_175_z22 = bpy.data.objects.new('Bloco_dungeon_wall_4736_175_z22', me_bloco_dungeon_wall_4736_175_z22)
ob_bloco_dungeon_wall_4737_175_z22 = bpy.data.objects.new('Bloco_dungeon_wall_4737_175_z22', me_bloco_dungeon_wall_4737_175_z22)
ob_bloco_dungeon_wall_4738_175_z22 = bpy.data.objects.new('Bloco_dungeon_wall_4738_175_z22', me_bloco_dungeon_wall_4738_175_z22)
ob_bloco_dungeon_wall_4739_175_z22 = bpy.data.objects.new('Bloco_dungeon_wall_4739_175_z22', me_bloco_dungeon_wall_4739_175_z22)
ob_bloco_dungeon_wall_4740_175_z22 = bpy.data.objects.new('Bloco_dungeon_wall_4740_175_z22', me_bloco_dungeon_wall_4740_175_z22)
ob_bloco_dungeon_wall_4741_175_z22 = bpy.data.objects.new('Bloco_dungeon_wall_4741_175_z22', me_bloco_dungeon_wall_4741_175_z22)
ob_bloco_dungeon_wall_4742_175_z22 = bpy.data.objects.new('Bloco_dungeon_wall_4742_175_z22', me_bloco_dungeon_wall_4742_175_z22)
ob_bloco_dungeon_wall_4743_175_z22 = bpy.data.objects.new('Bloco_dungeon_wall_4743_175_z22', me_bloco_dungeon_wall_4743_175_z22)
ob_parede_externa_leste_x4743_y168_174 = bpy.data.objects.new('Parede_Externa_Leste_X4743_Y168_174', None)
ob_bloco_dungeon_wall_4743_168_z22 = bpy.data.objects.new('Bloco_dungeon_wall_4743_168_z22', me_bloco_dungeon_wall_4743_168_z22)
ob_bloco_dungeon_wall_4743_169_z22 = bpy.data.objects.new('Bloco_dungeon_wall_4743_169_z22', me_bloco_dungeon_wall_4743_169_z22)
ob_bloco_dungeon_wall_4743_170_z22 = bpy.data.objects.new('Bloco_dungeon_wall_4743_170_z22', me_bloco_dungeon_wall_4743_170_z22)
ob_bloco_dungeon_wall_4743_171_z22 = bpy.data.objects.new('Bloco_dungeon_wall_4743_171_z22', me_bloco_dungeon_wall_4743_171_z22)
ob_bloco_dungeon_wall_4743_172_z22 = bpy.data.objects.new('Bloco_dungeon_wall_4743_172_z22', me_bloco_dungeon_wall_4743_172_z22)
ob_bloco_dungeon_wall_4743_173_z22 = bpy.data.objects.new('Bloco_dungeon_wall_4743_173_z22', me_bloco_dungeon_wall_4743_173_z22)
ob_bloco_dungeon_wall_4743_174_z22 = bpy.data.objects.new('Bloco_dungeon_wall_4743_174_z22', me_bloco_dungeon_wall_4743_174_z22)
ob_parede_interna_ew_02_y168_x4739_4739 = bpy.data.objects.new('Parede_Interna_EW_02_Y168_X4739_4739', None)
ob_bloco_wall_torch_4739_168_z37 = bpy.data.objects.new('Bloco_wall_torch_4739_168_z37', me_bloco_wall_torch_4739_168_z37)
ob_pisos_lajes = bpy.data.objects.new('Pisos_Lajes', None)
ob_piso_stone_4736_168_z2 = bpy.data.objects.new('Piso_stone_4736_168_z2', me_piso_stone_4736_168_z2)
ob_piso_stone_4736_169_z12 = bpy.data.objects.new('Piso_stone_4736_169_z12', me_piso_stone_4736_169_z12)
ob_piso_stone_4737_169_z7 = bpy.data.objects.new('Piso_stone_4737_169_z7', me_piso_stone_4737_169_z7)
ob_piso_cave_floor_4736_171_z22 = bpy.data.objects.new('Piso_cave_floor_4736_171_z22', me_piso_cave_floor_4736_171_z22)
ob_piso_cave_floor_4737_171_z22 = bpy.data.objects.new('Piso_cave_floor_4737_171_z22', me_piso_cave_floor_4737_171_z22)
ob_piso_cave_floor_4738_171_z22 = bpy.data.objects.new('Piso_cave_floor_4738_171_z22', me_piso_cave_floor_4738_171_z22)
ob_piso_cave_floor_4739_171_z22 = bpy.data.objects.new('Piso_cave_floor_4739_171_z22', me_piso_cave_floor_4739_171_z22)
ob_piso_cave_floor_4740_171_z22 = bpy.data.objects.new('Piso_cave_floor_4740_171_z22', me_piso_cave_floor_4740_171_z22)
ob_piso_cave_floor_4741_171_z22 = bpy.data.objects.new('Piso_cave_floor_4741_171_z22', me_piso_cave_floor_4741_171_z22)
ob_piso_cave_floor_4736_172_z22 = bpy.data.objects.new('Piso_cave_floor_4736_172_z22', me_piso_cave_floor_4736_172_z22)
ob_piso_cave_floor_4737_172_z22 = bpy.data.objects.new('Piso_cave_floor_4737_172_z22', me_piso_cave_floor_4737_172_z22)
ob_piso_cave_floor_4738_172_z22 = bpy.data.objects.new('Piso_cave_floor_4738_172_z22', me_piso_cave_floor_4738_172_z22)
ob_piso_cave_floor_4739_172_z22 = bpy.data.objects.new('Piso_cave_floor_4739_172_z22', me_piso_cave_floor_4739_172_z22)
ob_piso_cave_floor_4740_172_z22 = bpy.data.objects.new('Piso_cave_floor_4740_172_z22', me_piso_cave_floor_4740_172_z22)
ob_piso_cave_floor_4741_172_z22 = bpy.data.objects.new('Piso_cave_floor_4741_172_z22', me_piso_cave_floor_4741_172_z22)
ob_piso_cave_floor_4736_173_z22 = bpy.data.objects.new('Piso_cave_floor_4736_173_z22', me_piso_cave_floor_4736_173_z22)
ob_piso_cave_floor_4737_173_z22 = bpy.data.objects.new('Piso_cave_floor_4737_173_z22', me_piso_cave_floor_4737_173_z22)
ob_piso_cave_floor_4738_173_z22 = bpy.data.objects.new('Piso_cave_floor_4738_173_z22', me_piso_cave_floor_4738_173_z22)
ob_piso_cave_floor_4739_173_z22 = bpy.data.objects.new('Piso_cave_floor_4739_173_z22', me_piso_cave_floor_4739_173_z22)
ob_piso_cave_floor_4740_173_z22 = bpy.data.objects.new('Piso_cave_floor_4740_173_z22', me_piso_cave_floor_4740_173_z22)
ob_piso_cave_floor_4741_173_z22 = bpy.data.objects.new('Piso_cave_floor_4741_173_z22', me_piso_cave_floor_4741_173_z22)
ob_piso_cave_floor_4736_174_z22 = bpy.data.objects.new('Piso_cave_floor_4736_174_z22', me_piso_cave_floor_4736_174_z22)
ob_piso_cave_floor_4737_174_z22 = bpy.data.objects.new('Piso_cave_floor_4737_174_z22', me_piso_cave_floor_4737_174_z22)
ob_piso_cave_floor_4738_174_z22 = bpy.data.objects.new('Piso_cave_floor_4738_174_z22', me_piso_cave_floor_4738_174_z22)
ob_piso_cave_floor_4739_174_z22 = bpy.data.objects.new('Piso_cave_floor_4739_174_z22', me_piso_cave_floor_4739_174_z22)
ob_piso_cave_floor_4740_174_z22 = bpy.data.objects.new('Piso_cave_floor_4740_174_z22', me_piso_cave_floor_4740_174_z22)
ob_piso_cave_floor_4741_174_z22 = bpy.data.objects.new('Piso_cave_floor_4741_174_z22', me_piso_cave_floor_4741_174_z22)
ob_escadas_corrim_os = bpy.data.objects.new('Escadas_Corrimãos', None)
ob_degrau_4736_168_z14 = bpy.data.objects.new('Degrau_4736_168_z14', me_degrau_4736_168_z14)
ob_degrau_4737_168_z9 = bpy.data.objects.new('Degrau_4737_168_z9', me_degrau_4737_168_z9)
ob_degrau_4736_169_z14 = bpy.data.objects.new('Degrau_4736_169_z14', me_degrau_4736_169_z14)
ob_degrau_4737_169_z9 = bpy.data.objects.new('Degrau_4737_169_z9', me_degrau_4737_169_z9)
ob_degrau_4739_169_z_1 = bpy.data.objects.new('Degrau_4739_169_z-1', me_degrau_4739_169_z_1)
ob_degrau_4736_170_z14 = bpy.data.objects.new('Degrau_4736_170_z14', me_degrau_4736_170_z14)
ob_degrau_4737_170_z9 = bpy.data.objects.new('Degrau_4737_170_z9', me_degrau_4737_170_z9)

# ---- transforms, parenting, visibility, modifiers, constraints
ob_parede_externa_norte_y167_x4743_4743.location = (3.5, -4.0, 2.4)
ob_parede_externa_norte_y167_x4743_4743.empty_display_type = 'CUBE'
ob_bloco_dungeon_wall_4743_167_z22.parent = ob_parede_externa_norte_y167_x4743_4743
ob_bloco_dungeon_wall_4743_167_z22.matrix_parent_inverse = Matrix(((1.0, -0.0, 0.0, -3.5), (-0.0, 1.0, -0.0, 4.0), (0.0, -0.0, 1.0, -2.4), (-0.0, 0.0, -0.0, 1.0)))
ob_bloco_dungeon_wall_4743_167_z22.location = (3.5, -4.325, 3.72)
ob_parede_externa_sul_y175_x4736_4743.location = (0.0, 4.0, 2.4)
ob_parede_externa_sul_y175_x4736_4743.empty_display_type = 'CUBE'
ob_bloco_dungeon_wall_4736_175_z22.parent = ob_parede_externa_sul_y175_x4736_4743
ob_bloco_dungeon_wall_4736_175_z22.matrix_parent_inverse = Matrix(((1.0, -0.0, 0.0, -0.0), (-0.0, 1.0, -0.0, -4.0), (0.0, -0.0, 1.0, -2.4), (-0.0, 0.0, -0.0, 1.0)))
ob_bloco_dungeon_wall_4736_175_z22.location = (-3.5, 3.675, 3.72)
ob_bloco_dungeon_wall_4737_175_z22.parent = ob_parede_externa_sul_y175_x4736_4743
ob_bloco_dungeon_wall_4737_175_z22.matrix_parent_inverse = Matrix(((1.0, -0.0, 0.0, -0.0), (-0.0, 1.0, -0.0, -4.0), (0.0, -0.0, 1.0, -2.4), (-0.0, 0.0, -0.0, 1.0)))
ob_bloco_dungeon_wall_4737_175_z22.location = (-2.5, 3.675, 3.72)
ob_bloco_dungeon_wall_4738_175_z22.parent = ob_parede_externa_sul_y175_x4736_4743
ob_bloco_dungeon_wall_4738_175_z22.matrix_parent_inverse = Matrix(((1.0, -0.0, 0.0, -0.0), (-0.0, 1.0, -0.0, -4.0), (0.0, -0.0, 1.0, -2.4), (-0.0, 0.0, -0.0, 1.0)))
ob_bloco_dungeon_wall_4738_175_z22.location = (-1.5, 3.675, 3.72)
ob_bloco_dungeon_wall_4739_175_z22.parent = ob_parede_externa_sul_y175_x4736_4743
ob_bloco_dungeon_wall_4739_175_z22.matrix_parent_inverse = Matrix(((1.0, -0.0, 0.0, -0.0), (-0.0, 1.0, -0.0, -4.0), (0.0, -0.0, 1.0, -2.4), (-0.0, 0.0, -0.0, 1.0)))
ob_bloco_dungeon_wall_4739_175_z22.location = (-0.5, 3.675, 3.72)
ob_bloco_dungeon_wall_4740_175_z22.parent = ob_parede_externa_sul_y175_x4736_4743
ob_bloco_dungeon_wall_4740_175_z22.matrix_parent_inverse = Matrix(((1.0, -0.0, 0.0, -0.0), (-0.0, 1.0, -0.0, -4.0), (0.0, -0.0, 1.0, -2.4), (-0.0, 0.0, -0.0, 1.0)))
ob_bloco_dungeon_wall_4740_175_z22.location = (0.5, 3.675, 3.72)
ob_bloco_dungeon_wall_4741_175_z22.parent = ob_parede_externa_sul_y175_x4736_4743
ob_bloco_dungeon_wall_4741_175_z22.matrix_parent_inverse = Matrix(((1.0, -0.0, 0.0, -0.0), (-0.0, 1.0, -0.0, -4.0), (0.0, -0.0, 1.0, -2.4), (-0.0, 0.0, -0.0, 1.0)))
ob_bloco_dungeon_wall_4741_175_z22.location = (1.5, 3.675, 3.72)
ob_bloco_dungeon_wall_4742_175_z22.parent = ob_parede_externa_sul_y175_x4736_4743
ob_bloco_dungeon_wall_4742_175_z22.matrix_parent_inverse = Matrix(((1.0, -0.0, 0.0, -0.0), (-0.0, 1.0, -0.0, -4.0), (0.0, -0.0, 1.0, -2.4), (-0.0, 0.0, -0.0, 1.0)))
ob_bloco_dungeon_wall_4742_175_z22.location = (2.5, 3.675, 3.72)
ob_bloco_dungeon_wall_4743_175_z22.parent = ob_parede_externa_sul_y175_x4736_4743
ob_bloco_dungeon_wall_4743_175_z22.matrix_parent_inverse = Matrix(((1.0, -0.0, 0.0, -0.0), (-0.0, 1.0, -0.0, -4.0), (0.0, -0.0, 1.0, -2.4), (-0.0, 0.0, -0.0, 1.0)))
ob_bloco_dungeon_wall_4743_175_z22.location = (3.5, 3.675, 3.72)
ob_parede_externa_leste_x4743_y168_174.location = (3.5, 0.0, 2.4)
ob_parede_externa_leste_x4743_y168_174.empty_display_type = 'CUBE'
ob_bloco_dungeon_wall_4743_168_z22.parent = ob_parede_externa_leste_x4743_y168_174
ob_bloco_dungeon_wall_4743_168_z22.matrix_parent_inverse = Matrix(((1.0, -0.0, 0.0, -3.5), (-0.0, 1.0, -0.0, 0.0), (0.0, -0.0, 1.0, -2.4), (-0.0, 0.0, -0.0, 1.0)))
ob_bloco_dungeon_wall_4743_168_z22.location = (3.175, -3.0, 3.72)
ob_bloco_dungeon_wall_4743_169_z22.parent = ob_parede_externa_leste_x4743_y168_174
ob_bloco_dungeon_wall_4743_169_z22.matrix_parent_inverse = Matrix(((1.0, -0.0, 0.0, -3.5), (-0.0, 1.0, -0.0, 0.0), (0.0, -0.0, 1.0, -2.4), (-0.0, 0.0, -0.0, 1.0)))
ob_bloco_dungeon_wall_4743_169_z22.location = (3.175, -2.0, 3.72)
ob_bloco_dungeon_wall_4743_170_z22.parent = ob_parede_externa_leste_x4743_y168_174
ob_bloco_dungeon_wall_4743_170_z22.matrix_parent_inverse = Matrix(((1.0, -0.0, 0.0, -3.5), (-0.0, 1.0, -0.0, 0.0), (0.0, -0.0, 1.0, -2.4), (-0.0, 0.0, -0.0, 1.0)))
ob_bloco_dungeon_wall_4743_170_z22.location = (3.175, -1.0, 3.72)
ob_bloco_dungeon_wall_4743_171_z22.parent = ob_parede_externa_leste_x4743_y168_174
ob_bloco_dungeon_wall_4743_171_z22.matrix_parent_inverse = Matrix(((1.0, -0.0, 0.0, -3.5), (-0.0, 1.0, -0.0, 0.0), (0.0, -0.0, 1.0, -2.4), (-0.0, 0.0, -0.0, 1.0)))
ob_bloco_dungeon_wall_4743_171_z22.location = (3.175, 0.0, 3.72)
ob_bloco_dungeon_wall_4743_172_z22.parent = ob_parede_externa_leste_x4743_y168_174
ob_bloco_dungeon_wall_4743_172_z22.matrix_parent_inverse = Matrix(((1.0, -0.0, 0.0, -3.5), (-0.0, 1.0, -0.0, 0.0), (0.0, -0.0, 1.0, -2.4), (-0.0, 0.0, -0.0, 1.0)))
ob_bloco_dungeon_wall_4743_172_z22.location = (3.175, 1.0, 3.72)
ob_bloco_dungeon_wall_4743_173_z22.parent = ob_parede_externa_leste_x4743_y168_174
ob_bloco_dungeon_wall_4743_173_z22.matrix_parent_inverse = Matrix(((1.0, -0.0, 0.0, -3.5), (-0.0, 1.0, -0.0, 0.0), (0.0, -0.0, 1.0, -2.4), (-0.0, 0.0, -0.0, 1.0)))
ob_bloco_dungeon_wall_4743_173_z22.location = (3.175, 2.0, 3.72)
ob_bloco_dungeon_wall_4743_174_z22.parent = ob_parede_externa_leste_x4743_y168_174
ob_bloco_dungeon_wall_4743_174_z22.matrix_parent_inverse = Matrix(((1.0, -0.0, 0.0, -3.5), (-0.0, 1.0, -0.0, 0.0), (0.0, -0.0, 1.0, -2.4), (-0.0, 0.0, -0.0, 1.0)))
ob_bloco_dungeon_wall_4743_174_z22.location = (3.175, 3.0, 3.72)
ob_parede_interna_ew_02_y168_x4739_4739.location = (-0.5, -3.0, 4.2)
ob_parede_interna_ew_02_y168_x4739_4739.empty_display_type = 'CUBE'
ob_bloco_wall_torch_4739_168_z37.parent = ob_parede_interna_ew_02_y168_x4739_4739
ob_bloco_wall_torch_4739_168_z37.matrix_parent_inverse = Matrix(((1.0, -0.0, 0.0, 0.5), (-0.0, 1.0, -0.0, 3.0), (0.0, -0.0, 1.0, -4.2), (-0.0, 0.0, -0.0, 1.0)))
ob_bloco_wall_torch_4739_168_z37.location = (-0.5, -3.325, 5.1)
ob_pisos_lajes.location = (0.0, 0.0, 0.0)
ob_pisos_lajes.empty_display_type = 'CUBE'
ob_piso_stone_4736_168_z2.parent = ob_pisos_lajes
ob_piso_stone_4736_168_z2.location = (-3.5, -3.0, -0.05)
ob_piso_stone_4736_169_z12.parent = ob_pisos_lajes
ob_piso_stone_4736_169_z12.location = (-3.5, -2.0, 1.15)
ob_piso_stone_4737_169_z7.parent = ob_pisos_lajes
ob_piso_stone_4737_169_z7.location = (-2.5, -2.0, 0.55)
ob_piso_cave_floor_4736_171_z22.parent = ob_pisos_lajes
ob_piso_cave_floor_4736_171_z22.location = (-3.5, 0.0, 2.35)
ob_piso_cave_floor_4737_171_z22.parent = ob_pisos_lajes
ob_piso_cave_floor_4737_171_z22.location = (-2.5, 0.0, 2.35)
ob_piso_cave_floor_4738_171_z22.parent = ob_pisos_lajes
ob_piso_cave_floor_4738_171_z22.location = (-1.5, 0.0, 2.35)
ob_piso_cave_floor_4739_171_z22.parent = ob_pisos_lajes
ob_piso_cave_floor_4739_171_z22.location = (-0.5, 0.0, 2.35)
ob_piso_cave_floor_4740_171_z22.parent = ob_pisos_lajes
ob_piso_cave_floor_4740_171_z22.location = (0.5, 0.0, 2.35)
ob_piso_cave_floor_4741_171_z22.parent = ob_pisos_lajes
ob_piso_cave_floor_4741_171_z22.location = (1.5, 0.0, 2.35)
ob_piso_cave_floor_4736_172_z22.parent = ob_pisos_lajes
ob_piso_cave_floor_4736_172_z22.location = (-3.5, 1.0, 2.35)
ob_piso_cave_floor_4737_172_z22.parent = ob_pisos_lajes
ob_piso_cave_floor_4737_172_z22.location = (-2.5, 1.0, 2.35)
ob_piso_cave_floor_4738_172_z22.parent = ob_pisos_lajes
ob_piso_cave_floor_4738_172_z22.location = (-1.5, 1.0, 2.35)
ob_piso_cave_floor_4739_172_z22.parent = ob_pisos_lajes
ob_piso_cave_floor_4739_172_z22.location = (-0.5, 1.0, 2.35)
ob_piso_cave_floor_4740_172_z22.parent = ob_pisos_lajes
ob_piso_cave_floor_4740_172_z22.location = (0.5, 1.0, 2.35)
ob_piso_cave_floor_4741_172_z22.parent = ob_pisos_lajes
ob_piso_cave_floor_4741_172_z22.location = (1.5, 1.0, 2.35)
ob_piso_cave_floor_4736_173_z22.parent = ob_pisos_lajes
ob_piso_cave_floor_4736_173_z22.location = (-3.5, 2.0, 2.35)
ob_piso_cave_floor_4737_173_z22.parent = ob_pisos_lajes
ob_piso_cave_floor_4737_173_z22.location = (-2.5, 2.0, 2.35)
ob_piso_cave_floor_4738_173_z22.parent = ob_pisos_lajes
ob_piso_cave_floor_4738_173_z22.location = (-1.5, 2.0, 2.35)
ob_piso_cave_floor_4739_173_z22.parent = ob_pisos_lajes
ob_piso_cave_floor_4739_173_z22.location = (-0.5, 2.0, 2.35)
ob_piso_cave_floor_4740_173_z22.parent = ob_pisos_lajes
ob_piso_cave_floor_4740_173_z22.location = (0.5, 2.0, 2.35)
ob_piso_cave_floor_4741_173_z22.parent = ob_pisos_lajes
ob_piso_cave_floor_4741_173_z22.location = (1.5, 2.0, 2.35)
ob_piso_cave_floor_4736_174_z22.parent = ob_pisos_lajes
ob_piso_cave_floor_4736_174_z22.location = (-3.5, 3.0, 2.35)
ob_piso_cave_floor_4737_174_z22.parent = ob_pisos_lajes
ob_piso_cave_floor_4737_174_z22.location = (-2.5, 3.0, 2.35)
ob_piso_cave_floor_4738_174_z22.parent = ob_pisos_lajes
ob_piso_cave_floor_4738_174_z22.location = (-1.5, 3.0, 2.35)
ob_piso_cave_floor_4739_174_z22.parent = ob_pisos_lajes
ob_piso_cave_floor_4739_174_z22.location = (-0.5, 3.0, 2.35)
ob_piso_cave_floor_4740_174_z22.parent = ob_pisos_lajes
ob_piso_cave_floor_4740_174_z22.location = (0.5, 3.0, 2.35)
ob_piso_cave_floor_4741_174_z22.parent = ob_pisos_lajes
ob_piso_cave_floor_4741_174_z22.location = (1.5, 3.0, 2.35)
ob_escadas_corrim_os.location = (0.0, 0.0, 0.0)
ob_escadas_corrim_os.empty_display_type = 'CUBE'
ob_degrau_4736_168_z14.parent = ob_escadas_corrim_os
ob_degrau_4736_168_z14.location = (-3.5, -3.0, 1.565)
ob_degrau_4737_168_z9.parent = ob_escadas_corrim_os
ob_degrau_4737_168_z9.location = (-2.5, -3.0, 0.965)
ob_degrau_4736_169_z14.parent = ob_escadas_corrim_os
ob_degrau_4736_169_z14.location = (-3.5, -2.0, 1.565)
ob_degrau_4737_169_z9.parent = ob_escadas_corrim_os
ob_degrau_4737_169_z9.location = (-2.5, -2.0, 0.965)
ob_degrau_4739_169_z_1.parent = ob_escadas_corrim_os
ob_degrau_4739_169_z_1.location = (-0.5, -2.0, -0.235)
ob_degrau_4736_170_z14.parent = ob_escadas_corrim_os
ob_degrau_4736_170_z14.location = (-3.5, -1.0, 1.565)
ob_degrau_4737_170_z9.parent = ob_escadas_corrim_os
ob_degrau_4737_170_z9.location = (-2.5, -1.0, 0.965)

# ---- collection membership
col_01_paredes_externas.objects.link(ob_parede_externa_norte_y167_x4743_4743)
col_01_paredes_externas.objects.link(ob_bloco_dungeon_wall_4743_167_z22)
col_01_paredes_externas.objects.link(ob_parede_externa_sul_y175_x4736_4743)
col_01_paredes_externas.objects.link(ob_bloco_dungeon_wall_4736_175_z22)
col_01_paredes_externas.objects.link(ob_bloco_dungeon_wall_4737_175_z22)
col_01_paredes_externas.objects.link(ob_bloco_dungeon_wall_4738_175_z22)
col_01_paredes_externas.objects.link(ob_bloco_dungeon_wall_4739_175_z22)
col_01_paredes_externas.objects.link(ob_bloco_dungeon_wall_4740_175_z22)
col_01_paredes_externas.objects.link(ob_bloco_dungeon_wall_4741_175_z22)
col_01_paredes_externas.objects.link(ob_bloco_dungeon_wall_4742_175_z22)
col_01_paredes_externas.objects.link(ob_bloco_dungeon_wall_4743_175_z22)
col_01_paredes_externas.objects.link(ob_parede_externa_leste_x4743_y168_174)
col_01_paredes_externas.objects.link(ob_bloco_dungeon_wall_4743_168_z22)
col_01_paredes_externas.objects.link(ob_bloco_dungeon_wall_4743_169_z22)
col_01_paredes_externas.objects.link(ob_bloco_dungeon_wall_4743_170_z22)
col_01_paredes_externas.objects.link(ob_bloco_dungeon_wall_4743_171_z22)
col_01_paredes_externas.objects.link(ob_bloco_dungeon_wall_4743_172_z22)
col_01_paredes_externas.objects.link(ob_bloco_dungeon_wall_4743_173_z22)
col_01_paredes_externas.objects.link(ob_bloco_dungeon_wall_4743_174_z22)
col_02_paredes_internas.objects.link(ob_parede_interna_ew_02_y168_x4739_4739)
col_02_paredes_internas.objects.link(ob_bloco_wall_torch_4739_168_z37)
col_03_pisos_escadas.objects.link(ob_pisos_lajes)
col_03_pisos_escadas.objects.link(ob_piso_stone_4736_168_z2)
col_03_pisos_escadas.objects.link(ob_piso_stone_4736_169_z12)
col_03_pisos_escadas.objects.link(ob_piso_stone_4737_169_z7)
col_03_pisos_escadas.objects.link(ob_piso_cave_floor_4736_171_z22)
col_03_pisos_escadas.objects.link(ob_piso_cave_floor_4737_171_z22)
col_03_pisos_escadas.objects.link(ob_piso_cave_floor_4738_171_z22)
col_03_pisos_escadas.objects.link(ob_piso_cave_floor_4739_171_z22)
col_03_pisos_escadas.objects.link(ob_piso_cave_floor_4740_171_z22)
col_03_pisos_escadas.objects.link(ob_piso_cave_floor_4741_171_z22)
col_03_pisos_escadas.objects.link(ob_piso_cave_floor_4736_172_z22)
col_03_pisos_escadas.objects.link(ob_piso_cave_floor_4737_172_z22)
col_03_pisos_escadas.objects.link(ob_piso_cave_floor_4738_172_z22)
col_03_pisos_escadas.objects.link(ob_piso_cave_floor_4739_172_z22)
col_03_pisos_escadas.objects.link(ob_piso_cave_floor_4740_172_z22)
col_03_pisos_escadas.objects.link(ob_piso_cave_floor_4741_172_z22)
col_03_pisos_escadas.objects.link(ob_piso_cave_floor_4736_173_z22)
col_03_pisos_escadas.objects.link(ob_piso_cave_floor_4737_173_z22)
col_03_pisos_escadas.objects.link(ob_piso_cave_floor_4738_173_z22)
col_03_pisos_escadas.objects.link(ob_piso_cave_floor_4739_173_z22)
col_03_pisos_escadas.objects.link(ob_piso_cave_floor_4740_173_z22)
col_03_pisos_escadas.objects.link(ob_piso_cave_floor_4741_173_z22)
col_03_pisos_escadas.objects.link(ob_piso_cave_floor_4736_174_z22)
col_03_pisos_escadas.objects.link(ob_piso_cave_floor_4737_174_z22)
col_03_pisos_escadas.objects.link(ob_piso_cave_floor_4738_174_z22)
col_03_pisos_escadas.objects.link(ob_piso_cave_floor_4739_174_z22)
col_03_pisos_escadas.objects.link(ob_piso_cave_floor_4740_174_z22)
col_03_pisos_escadas.objects.link(ob_piso_cave_floor_4741_174_z22)
col_03_pisos_escadas.objects.link(ob_escadas_corrim_os)
col_03_pisos_escadas.objects.link(ob_degrau_4736_168_z14)
col_03_pisos_escadas.objects.link(ob_degrau_4737_168_z9)
col_03_pisos_escadas.objects.link(ob_degrau_4736_169_z14)
col_03_pisos_escadas.objects.link(ob_degrau_4737_169_z9)
col_03_pisos_escadas.objects.link(ob_degrau_4739_169_z_1)
col_03_pisos_escadas.objects.link(ob_degrau_4736_170_z14)
col_03_pisos_escadas.objects.link(ob_degrau_4737_170_z9)

# ---- scene / render settings (as saved in the file)
scene.frame_start = 1; scene.frame_end = 250; scene.frame_set(1)
scene.render.engine = 'BLENDER_EEVEE_NEXT'
scene.render.bake_bias = 0.0
scene.render.bake_samples = 0
scene.cycles.sampling_pattern = 'TABULATED_SOBOL'
scene.eevee.use_volume_custom_range = False
bpy.context.view_layer.update()

# ---- added for rendering (the .blend has no active camera and no usable light): camera, sun + grey world if the file has none
cam_auto = bpy.data.cameras.new('AutoCamera')
cam_auto.lens = 50.0
cam_auto.sensor_width = 36.0
cam_auto.clip_end = 1000.0
ob_auto_camera = bpy.data.objects.new('AutoCamera', cam_auto)
scene.collection.objects.link(ob_auto_camera)
ob_auto_camera.location = (12.2106, -14.9777, 12.5885)
ob_auto_camera.rotation_euler = (1.09748, -7.21219e-08, 0.694738)
scene.camera = ob_auto_camera
light_auto_sun = bpy.data.lights.new('AutoSun', 'SUN')
light_auto_sun.energy = 3.0
light_auto_sun.angle = 0.0523599
ob_auto_sun = bpy.data.objects.new('AutoSun', light_auto_sun)
scene.collection.objects.link(ob_auto_sun)
ob_auto_sun.rotation_euler = (0.872665, 0.174533, 0.523599)
if scene.world is None:
    world_auto = bpy.data.worlds.new('AutoWorld')
    world_auto.color = (0.3, 0.3, 0.3)
    scene.world = world_auto
bpy.context.view_layer.update()
